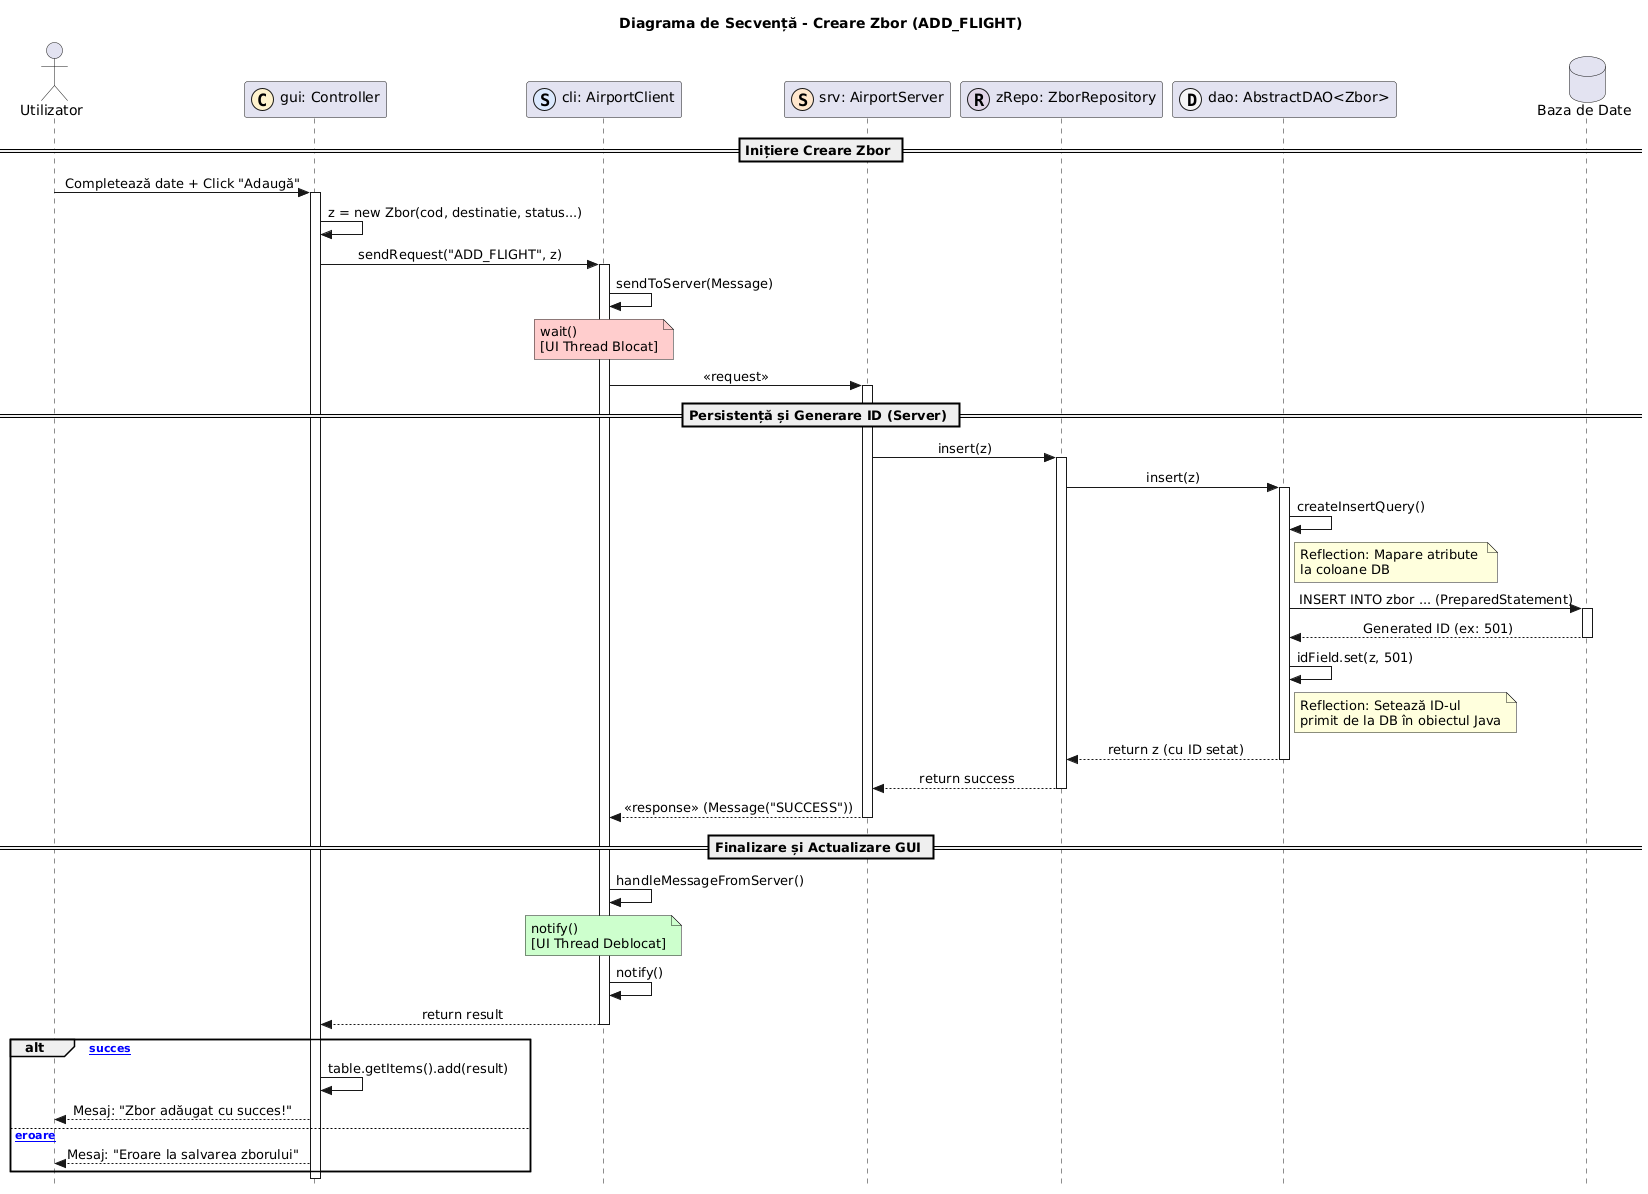

The diagram above was rendered by PlantUML. Its source (embedded in the PNG):
@startuml
title Diagrama de Secvență - Creare Zbor (ADD_FLIGHT)

skinparam Style strictuml
skinparam SequenceMessageAlignment center

actor "Utilizator" as U
participant "gui: Controller" as C << (C,#FFF2CC) >>
participant "cli: AirportClient" as CLI << (S,#DAE8FC) >>
participant "srv: AirportServer" as SRV << (S,#FFE6CC) >>
participant "zRepo: ZborRepository" as REPO << (R,#E1D5E7) >>
participant "dao: AbstractDAO<Zbor>" as DAO << (D,#F5F5F5) >>
database "Baza de Date" as DB

== Inițiere Creare Zbor ==

U -> C : Completează date + Click "Adaugă"
activate C

C -> C : z = new Zbor(cod, destinatie, status...)

C -> CLI : sendRequest("ADD_FLIGHT", z)
activate CLI

CLI -> CLI : sendToServer(Message)
note over CLI #FFCCCC: wait() \n[UI Thread Blocat]
CLI -> SRV : << request >>
activate SRV

== Persistență și Generare ID (Server) ==

SRV -> REPO : insert(z)
activate REPO
REPO -> DAO : insert(z)
activate DAO

DAO -> DAO : createInsertQuery()
note right of DAO : Reflection: Mapare atribute \nla coloane DB

DAO -> DB : INSERT INTO zbor ... (PreparedStatement)
activate DB
DB --> DAO : Generated ID (ex: 501)
deactivate DB

DAO -> DAO : idField.set(z, 501)
note right of DAO : Reflection: Setează ID-ul \nprimit de la DB în obiectul Java

DAO --> REPO : return z (cu ID setat)
deactivate DAO
REPO --> SRV : return success
deactivate REPO

SRV --> CLI : << response >> (Message("SUCCESS"))
deactivate SRV

== Finalizare și Actualizare GUI ==

CLI -> CLI : handleMessageFromServer()
note over CLI #CCFFCC: notify() \n[UI Thread Deblocat]
CLI -> CLI : notify()

CLI --> C : return result
deactivate CLI

alt [succes]
    C -> C : table.getItems().add(result)
    C --> U : Mesaj: "Zbor adăugat cu succes!"
else [eroare]
    C --> U : Mesaj: "Eroare la salvarea zborului"
end

deactivate C
@enduml